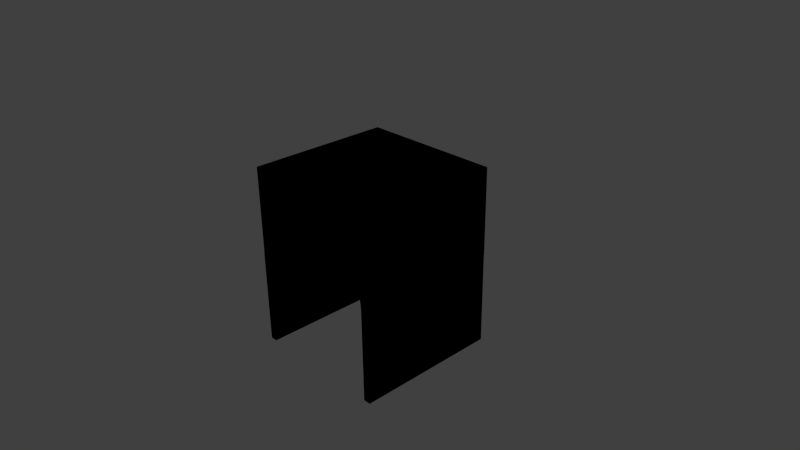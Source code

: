 # Source: tunnel_wall_connector.blend  (saved by Blender 2.73.0; exported with 4.5.12 LTS)
import bpy
from mathutils import Matrix  # noqa: F401  (used for matrix-valued properties, if any)

bpy.ops.wm.read_factory_settings(use_empty=True)
scene = bpy.context.scene
scene.name = 'Scene'

# ---- collections
col_collection_1 = bpy.data.collections.new('Collection 1'); scene.collection.children.link(col_collection_1)

# ---- materials (node trees are filled in below, after node groups)
mat_glass = bpy.data.materials.new('Glass')
mat_glass.alpha_threshold = 0.0
mat_glass.use_transparent_shadow = False
mat_glass.roughness = 0.5
mat_waller = bpy.data.materials.new('waller')
mat_waller.alpha_threshold = 0.0
mat_waller.use_transparent_shadow = False
mat_waller.diffuse_color = (0.0, 0.0, 0.0, 1.0)
mat_waller.roughness = 0.5

# ---- material node trees

# ---- world
world_world = bpy.data.worlds.new('World'); scene.world = world_world
world_world.color = (0.05088, 0.05088, 0.05088)
world_world.use_sun_shadow = False
world_world.sun_shadow_jitter_overblur = 0.0
world_world.cycles.sampling_method = 'MANUAL'
world_world.cycles.sample_map_resolution = 256

# ---- cameras
cam_camera = bpy.data.cameras.new('Camera')
cam_camera.clip_end = 100.0
cam_camera.lens = 35.0
cam_camera.sensor_width = 32.0
cam_camera.sensor_height = 18.0
cam_camera.ortho_scale = 7.314
cam_camera.dof.focus_distance = 0.0
cam_camera.dof.aperture_fstop = 128.0

# ---- lights
light_lamp = bpy.data.lights.new('Lamp', 'POINT')
light_lamp.transmission_factor = 0.0
light_lamp.cutoff_distance = 30.0
light_lamp.energy = 100.0
light_lamp.shadow_buffer_clip_start = 1.001
light_lamp.shadow_soft_size = 0.1
light_lamp.shadow_maximum_resolution = 0.006
light_lamp.use_absolute_resolution = True
light_lamp.cycles.use_multiple_importance_sampling = False

# ---- meshes
me_cylinder = bpy.data.meshes.new('Cylinder')
me_cylinder.from_pydata([(1.0, 7.55e-08, -1.0), (1.0, 7.55e-08, 1.0), (0.9808, -0.1951, -1.0), (0.9808, -0.1951, 1.0), (0.9239, -0.3827, -1.0), (0.9239, -0.3827, 1.0), (0.8315, -0.5556, -1.0), (0.8315, -0.5556, 1.0), (0.7071, -0.7071, -1.0), (0.7071, -0.7071, 1.0), (0.5556, -0.8315, -1.0), (0.5556, -0.8315, 1.0), (0.3827, -0.9239, -1.0), (0.3827, -0.9239, 1.0), (0.1951, -0.9808, -1.0), (0.1951, -0.9808, 1.0), (-3.258e-07, -1.0, -1.0), (-3.258e-07, -1.0, 1.0), (-0.1951, -0.9808, -1.0), (-0.1951, -0.9808, 1.0), (-0.3827, -0.9239, -1.0), (-0.3827, -0.9239, 1.0), (-0.5556, -0.8315, -1.0), (-0.5556, -0.8315, 1.0), (-0.7071, -0.7071, -1.0), (-0.7071, -0.7071, 1.0), (-0.8315, -0.5556, -1.0), (-0.8315, -0.5556, 1.0), (-0.9239, -0.3827, -1.0), (-0.9239, -0.3827, 1.0), (-0.9808, -0.1951, -1.0), (-0.9808, -0.1951, 1.0), (-1.0, 9.656e-07, -1.0), (-1.0, 9.656e-07, 1.0), (1.0, 0.4799, -1.0), (1.0, 0.4799, 1.0), (-1.0, 0.4799, -1.0), (-1.0, 0.4799, 1.0), (1.0, 1.292, -1.0), (1.0, 1.292, 1.0), (-1.0, 1.292, -1.0), (-1.0, 1.292, 1.0), (0.9001, 0.004904, -1.0), (0.9001, 0.004904, 1.0), (0.8827, -0.1756, -1.0), (0.8827, -0.1756, 1.0), (0.8315, -0.3444, -1.0), (0.8315, -0.3444, 1.0), (0.7483, -0.5, -1.0), (0.7483, -0.5, 1.0), (0.6364, -0.6364, -1.0), (0.6364, -0.6364, 1.0), (0.5, -0.7483, -1.0), (0.5, -0.7483, 1.0), (0.3444, -0.8315, -1.0), (0.3444, -0.8315, 1.0), (0.1756, -0.8827, -1.0), (0.1756, -0.8827, 1.0), (-3.258e-07, -0.9, -1.0), (-3.258e-07, -0.9, 1.0), (-0.1756, -0.8827, -1.0), (-0.1756, -0.8827, 1.0), (-0.3444, -0.8315, -1.0), (-0.3444, -0.8315, 1.0), (-0.5, -0.7483, -1.0), (-0.5, -0.7483, 1.0), (-0.6364, -0.6364, -1.0), (-0.6364, -0.6364, 1.0), (-0.7483, -0.5, -1.0), (-0.7483, -0.5, 1.0), (-0.8315, -0.3444, -1.0), (-0.8315, -0.3444, 1.0), (-0.8827, -0.1756, -1.0), (-0.8827, -0.1756, 1.0), (-0.9001, 0.004905, -1.0), (-0.9001, 0.004905, 1.0), (0.9, 0.4799, -1.0), (0.9, 0.4799, 1.0), (-0.9, 0.4799, -1.0), (-0.9, 0.4799, 1.0), (0.9, 1.292, -1.0), (0.9, 1.292, 1.0), (-0.9, 1.292, -1.0), (-0.9, 1.292, 1.0), (-0.9984, 0.003237, -0.9976), (-0.9984, 0.003237, 1.001), (1.002, 0.003237, 1.001), (1.002, 0.003237, -0.9976), (-0.9984, -1.009, -0.9976), (-0.9984, -1.009, 1.001), (1.002, -1.009, 1.001), (1.002, -1.009, -0.9976), (-0.6651, -1.009, 1.001), (-0.3318, -1.009, 1.001), (0.001558, -1.009, 1.001), (0.3349, -1.009, 1.001), (0.6682, -1.009, 1.001), (0.6682, -1.009, -0.9976), (0.3349, -1.009, -0.9976), (0.001558, -1.009, -0.9976), (-0.3318, -1.009, -0.9976), (-0.6651, -1.009, -0.9976), (-0.9984, -0.2498, -0.9976), (-0.9984, -0.5029, -0.9976), (-0.9984, -0.7559, -0.9976), (-0.9984, -0.7559, 1.001), (-0.9984, -0.5029, 1.001), (-0.9984, -0.2498, 1.001), (1.002, -0.7559, 1.001), (1.002, -0.5029, 1.001), (1.002, -0.2498, 1.001), (1.002, -0.7559, -0.9976), (1.002, -0.5029, -0.9976), (1.002, -0.2498, -0.9976), (-0.9984, -1.211, -0.9976), (-0.9984, -1.211, 1.001), (1.002, -1.211, 1.001), (1.002, -1.211, -0.9976), (-0.6651, -1.211, 1.001), (-0.3318, -1.211, 1.001), (0.001558, -1.211, 1.001), (0.3349, -1.211, 1.001), (0.6682, -1.211, 1.001), (0.6682, -1.211, -0.9976), (0.3349, -1.211, -0.9976), (0.001558, -1.211, -0.9976), (-0.3318, -1.211, -0.9976), (-0.6651, -1.211, -0.9976)], [], [(0, 1, 3, 2), (2, 3, 5, 4), (4, 5, 7, 6), (6, 7, 9, 8), (8, 9, 11, 10), (10, 11, 13, 12), (12, 13, 15, 14), (14, 15, 17, 16), (16, 17, 19, 18), (18, 19, 21, 20), (20, 21, 23, 22), (22, 23, 25, 24), (24, 25, 27, 26), (26, 27, 29, 28), (28, 29, 31, 30), (30, 31, 33, 32), (32, 33, 37, 36), (1, 0, 34, 35), (36, 37, 41, 40), (35, 34, 38, 39), (44, 45, 43, 42), (46, 47, 45, 44), (48, 49, 47, 46), (50, 51, 49, 48), (52, 53, 51, 50), (54, 55, 53, 52), (56, 57, 55, 54), (58, 59, 57, 56), (60, 61, 59, 58), (62, 63, 61, 60), (64, 65, 63, 62), (66, 67, 65, 64), (68, 69, 67, 66), (70, 71, 69, 68), (72, 73, 71, 70), (74, 75, 73, 72), (78, 79, 75, 74), (77, 76, 42, 43), (82, 83, 79, 78), (81, 80, 76, 77), (0, 2, 44, 42), (3, 1, 43, 45), (2, 4, 46, 44), (5, 3, 45, 47), (4, 6, 48, 46), (7, 5, 47, 49), (6, 8, 50, 48), (9, 7, 49, 51), (8, 10, 52, 50), (11, 9, 51, 53), (10, 12, 54, 52), (13, 11, 53, 55), (12, 14, 56, 54), (15, 13, 55, 57), (14, 16, 58, 56), (17, 15, 57, 59), (16, 18, 60, 58), (19, 17, 59, 61), (18, 20, 62, 60), (21, 19, 61, 63), (20, 22, 64, 62), (23, 21, 63, 65), (22, 24, 66, 64), (25, 23, 65, 67), (24, 26, 68, 66), (27, 25, 67, 69), (26, 28, 70, 68), (29, 27, 69, 71), (28, 30, 72, 70), (31, 29, 71, 73), (30, 32, 74, 72), (33, 31, 73, 75), (32, 36, 78, 74), (37, 33, 75, 79), (1, 35, 77, 43), (34, 0, 42, 76), (39, 38, 80, 81), (40, 41, 83, 82), (36, 40, 82, 78), (41, 37, 79, 83), (35, 39, 81, 77), (38, 34, 76, 80), (102, 107, 85, 84), (110, 113, 87, 86), (96, 95, 121, 122), (97, 91, 117, 123), (98, 97, 123, 124), (99, 98, 124, 125), (100, 99, 125, 126), (101, 100, 126, 127), (88, 89, 105, 104), (104, 105, 106, 103), (103, 106, 107, 102), (90, 91, 111, 108), (108, 111, 112, 109), (109, 112, 113, 110), (18, 16, 99, 100), (18, 100, 101, 20), (20, 101, 88, 22), (22, 88, 24), (24, 88, 104, 26), (26, 104, 103, 28), (103, 102, 28), (102, 30, 28), (102, 84, 30), (14, 98, 99, 16), (12, 97, 98, 14), (10, 91, 97, 12), (10, 8, 91), (6, 111, 91, 8), (4, 112, 111, 6), (112, 4, 113), (2, 113, 4), (113, 2, 0), (15, 17, 94, 95), (19, 93, 94, 17), (15, 95, 96, 13), (21, 92, 93, 19), (23, 89, 92, 21), (13, 96, 90, 11), (9, 11, 90), (23, 25, 89), (27, 105, 89, 25), (9, 90, 108, 7), (7, 108, 109, 5), (29, 106, 105, 27), (106, 29, 107), (109, 110, 5), (110, 3, 5), (110, 86, 3), (31, 107, 29), (107, 31, 85), (127, 118, 115, 114), (117, 116, 122, 123), (123, 122, 121, 124), (124, 121, 120, 125), (125, 120, 119, 126), (126, 119, 118, 127), (95, 94, 120, 121), (94, 93, 119, 120), (93, 92, 118, 119), (92, 89, 115, 118), (88, 101, 127, 114), (91, 90, 116, 117), (90, 96, 122, 116), (89, 88, 114, 115)])
me_cylinder.polygons.foreach_set('use_smooth', [1, 1, 1, 1, 1, 1, 1, 1, 1, 1, 1, 1, 1, 1, 1, 1, 1, 1, 1, 1, 1, 1, 1, 1, 1, 1, 1, 1, 1, 1, 1, 1, 1, 1, 1, 1, 1, 1, 1, 1, 1, 1, 1, 1, 1, 1, 1, 1, 1, 1, 1, 1, 1, 1, 1, 1, 1, 1, 1, 1, 1, 1, 1, 1, 1, 1, 1, 1, 1, 1, 1, 1, 1, 1, 1, 1, 1, 1, 1, 1, 1, 1, 0, 0, 0, 0, 0, 0, 0, 0, 0, 0, 0, 0, 0, 0, 0, 0, 0, 0, 0, 0, 0, 0, 0, 0, 0, 0, 0, 0, 0, 0, 0, 0, 0, 0, 0, 0, 0, 0, 0, 0, 0, 0, 0, 0, 0, 0, 0, 0, 0, 0, 0, 0, 0, 0, 0, 0, 0, 0, 0, 0, 0, 0, 0, 0])
me_cylinder.polygons.foreach_set('material_index', [1, 1, 1, 1, 1, 1, 1, 1, 1, 1, 1, 1, 1, 1, 1, 1, 1, 1, 1, 1, 1, 1, 1, 1, 1, 1, 1, 1, 1, 1, 1, 1, 1, 1, 1, 1, 1, 1, 1, 1, 1, 1, 1, 1, 1, 1, 1, 1, 1, 1, 1, 1, 1, 1, 1, 1, 1, 1, 1, 1, 1, 1, 1, 1, 1, 1, 1, 1, 1, 1, 1, 1, 1, 1, 1, 1, 1, 1, 1, 1, 1, 1, 1, 1, 1, 1, 1, 1, 1, 1, 1, 1, 1, 1, 1, 1, 1, 1, 1, 1, 1, 1, 1, 1, 1, 1, 1, 1, 1, 1, 1, 1, 1, 1, 1, 1, 1, 1, 1, 1, 1, 1, 1, 1, 1, 1, 1, 1, 1, 1, 1, 1, 1, 1, 1, 1, 1, 1, 1, 1, 1, 1, 1, 1, 1, 1])
me_cylinder.materials.append(mat_glass)
me_cylinder.materials.append(mat_waller)
me_cylinder.use_remesh_preserve_volume = False
me_cylinder.use_remesh_preserve_attributes = False
me_cylinder.use_mirror_vertex_groups = False
me_cylinder.update()

# ---- objects
ob_cylinder = bpy.data.objects.new('Cylinder', me_cylinder)
ob_lamp = bpy.data.objects.new('Lamp', light_lamp)
ob_camera = bpy.data.objects.new('Camera', cam_camera)

# ---- transforms, parenting, visibility, modifiers, constraints
ob_cylinder.location = (0.0, 0.0, 0.0)
ob_cylinder.rotation_euler = (-1.571, 0.0, 0.0)
ob_cylinder.lineart.crease_threshold = 0.0
ob_lamp.location = (4.076, 1.005, 5.904)
ob_lamp.rotation_euler = (0.6503, 0.05522, 1.866)
ob_lamp.lock_rotations_4d = False
ob_lamp.empty_display_type = 'ARROWS'
ob_lamp.color = (0.0, 0.0, 0.0, 0.0)
ob_lamp.lineart.crease_threshold = 0.0
ob_camera.location = (7.481, -6.508, 5.344)
ob_camera.rotation_euler = (1.109, 0.01082, 0.8149)
ob_camera.lock_rotations_4d = False
ob_camera.empty_display_type = 'ARROWS'
ob_camera.color = (0.0, 0.0, 0.0, 0.0)
ob_camera.display_type = 'WIRE'
ob_camera.lineart.crease_threshold = 0.0

# ---- collection membership
col_collection_1.objects.link(ob_cylinder)
col_collection_1.objects.link(ob_lamp)
col_collection_1.objects.link(ob_camera)

# ---- scene / render settings (as saved in the file)
scene.camera = ob_camera
scene.frame_start = 1; scene.frame_end = 250; scene.frame_set(1)
scene.render.engine = 'BLENDER_EEVEE_NEXT'
scene.render.resolution_percentage = 50
scene.render.dither_intensity = 0.0
scene.cycles.use_denoising = False
scene.cycles.samples = 10
scene.cycles.sampling_pattern = 'TABULATED_SOBOL'
scene.cycles.light_sampling_threshold = 0.0
scene.cycles.use_adaptive_sampling = False
scene.cycles.use_light_tree = False
scene.cycles.blur_glossy = 0.0
scene.cycles.pixel_filter_type = 'GAUSSIAN'
scene.cycles.sample_clamp_indirect = 0.0
scene.view_settings.view_transform = 'Standard'
bpy.context.view_layer.update()
